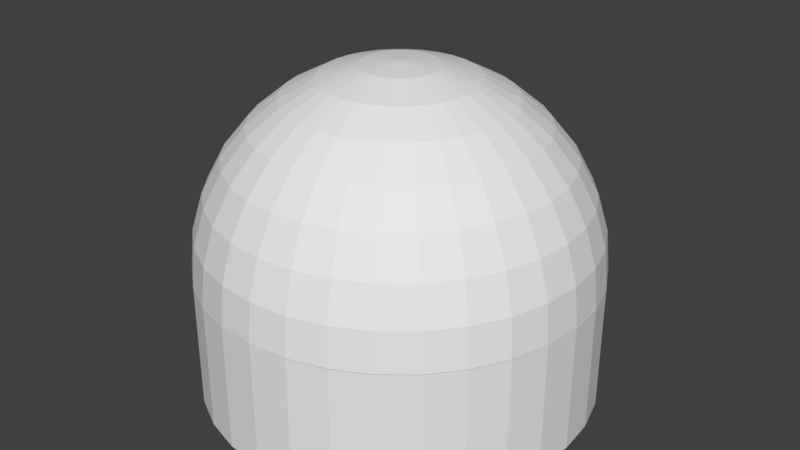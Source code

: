 # Source: pickup.blend  (saved by Blender 2.79.0; exported with 4.5.12 LTS)
import bpy
from mathutils import Matrix  # noqa: F401  (used for matrix-valued properties, if any)

bpy.ops.wm.read_factory_settings(use_empty=True)
scene = bpy.context.scene
scene.name = 'Scene'

# ---- collections
col_collection_1 = bpy.data.collections.new('Collection 1'); scene.collection.children.link(col_collection_1)

# ---- materials (node trees are filled in below, after node groups)
mat_material_001 = bpy.data.materials.new('Material.001')
mat_material_001.alpha_threshold = 0.0
mat_material_001.use_transparent_shadow = False
mat_material_001.roughness = 0.5
mat_material_001.specular_intensity = 0.0

# ---- material node trees

# ---- world
world_world = bpy.data.worlds.new('World'); scene.world = world_world
world_world.color = (0.05088, 0.05088, 0.05088)
world_world.use_sun_shadow = False
world_world.sun_shadow_jitter_overblur = 0.0
world_world.cycles.sampling_method = 'MANUAL'

# ---- meshes
me_sphere_003 = bpy.data.meshes.new('Sphere.003')
me_sphere_003.from_pydata([(0.0, 0.1951, 0.9808), (0.0, 0.3827, 0.9239), (0.0, 0.5556, 0.8315), (0.0, 0.7071, 0.7071), (0.0, 0.8315, 0.5556), (0.0, 0.9239, 0.3827), (0.0, 0.9808, 0.1951), (0.0, 1.0, 7.55e-08), (0.03806, 0.1913, 0.9808), (0.07466, 0.3753, 0.9239), (0.1084, 0.5449, 0.8315), (0.1379, 0.6935, 0.7071), (0.1622, 0.8155, 0.5556), (0.1802, 0.9061, 0.3827), (0.1913, 0.9619, 0.1951), (0.1951, 0.9808, 7.55e-08), (0.07466, 0.1802, 0.9808), (0.1464, 0.3536, 0.9239), (0.2126, 0.5133, 0.8315), (0.2706, 0.6533, 0.7071), (0.3182, 0.7682, 0.5556), (0.3536, 0.8536, 0.3827), (0.3753, 0.9061, 0.1951), (0.3827, 0.9239, 7.55e-08), (0.1084, 0.1622, 0.9808), (0.2126, 0.3182, 0.9239), (0.3087, 0.4619, 0.8315), (0.3928, 0.5879, 0.7071), (0.4619, 0.6913, 0.5556), (0.5133, 0.7682, 0.3827), (0.5449, 0.8155, 0.1951), (0.5556, 0.8315, 7.55e-08), (0.1379, 0.1379, 0.9808), (0.2706, 0.2706, 0.9239), (0.3928, 0.3928, 0.8315), (0.5, 0.5, 0.7071), (0.5879, 0.5879, 0.5556), (0.6533, 0.6533, 0.3827), (0.6935, 0.6935, 0.1951), (0.7071, 0.7071, 7.55e-08), (0.1622, 0.1084, 0.9808), (0.3182, 0.2126, 0.9239), (0.4619, 0.3087, 0.8315), (0.5879, 0.3928, 0.7071), (0.6913, 0.4619, 0.5556), (0.7682, 0.5133, 0.3827), (0.8155, 0.5449, 0.1951), (0.8315, 0.5556, 7.55e-08), (0.1802, 0.07466, 0.9808), (0.3536, 0.1464, 0.9239), (0.5133, 0.2126, 0.8315), (0.6533, 0.2706, 0.7071), (0.7682, 0.3182, 0.5556), (0.8536, 0.3536, 0.3827), (0.9061, 0.3753, 0.1951), (0.9239, 0.3827, 7.55e-08), (0.1913, 0.03806, 0.9808), (0.3753, 0.07466, 0.9239), (0.5449, 0.1084, 0.8315), (0.6935, 0.1379, 0.7071), (0.8155, 0.1622, 0.5556), (0.9061, 0.1802, 0.3827), (0.9619, 0.1913, 0.1951), (0.9808, 0.1951, 7.55e-08), (0.1951, -3.266e-07, 0.9808), (0.3827, -3.192e-07, 0.9239), (0.5556, -3.117e-07, 0.8315), (0.7071, -3.192e-07, 0.7071), (0.8315, -3.341e-07, 0.5556), (0.9239, -2.745e-07, 0.3827), (0.9808, -3.937e-07, 0.1951), (1.0, -3.788e-07, 7.55e-08), (0.1913, -0.03806, 0.9808), (0.3753, -0.07466, 0.9239), (0.5449, -0.1084, 0.8315), (0.6935, -0.138, 0.7071), (0.8155, -0.1622, 0.5556), (0.9061, -0.1802, 0.3827), (0.9619, -0.1913, 0.1951), (0.9808, -0.1951, 7.55e-08), (0.1802, -0.07466, 0.9808), (0.3536, -0.1464, 0.9239), (0.5133, -0.2126, 0.8315), (0.6533, -0.2706, 0.7071), (0.7682, -0.3182, 0.5556), (0.8536, -0.3536, 0.3827), (0.9061, -0.3753, 0.1951), (0.9239, -0.3827, 7.55e-08), (0.1622, -0.1084, 0.9808), (0.3182, -0.2126, 0.9239), (0.4619, -0.3087, 0.8315), (0.5879, -0.3928, 0.7071), (0.6913, -0.4619, 0.5556), (0.7682, -0.5133, 0.3827), (0.8155, -0.5449, 0.1951), (0.8315, -0.5556, 7.55e-08), (0.1379, -0.138, 0.9808), (0.2706, -0.2706, 0.9239), (0.3928, -0.3928, 0.8315), (0.5, -0.5, 0.7071), (0.5879, -0.5879, 0.5556), (0.6533, -0.6533, 0.3827), (0.6935, -0.6935, 0.1951), (0.7071, -0.7071, 7.55e-08), (0.1084, -0.1622, 0.9808), (0.2126, -0.3182, 0.9239), (0.3087, -0.4619, 0.8315), (0.3928, -0.5879, 0.7071), (0.4619, -0.6913, 0.5556), (0.5133, -0.7682, 0.3827), (0.5449, -0.8155, 0.1951), (0.5556, -0.8315, 7.55e-08), (0.07466, -0.1802, 0.9808), (0.1464, -0.3536, 0.9239), (0.2126, -0.5133, 0.8315), (0.2706, -0.6533, 0.7071), (0.3182, -0.7682, 0.5556), (0.3536, -0.8536, 0.3827), (0.3753, -0.9061, 0.1951), (0.3827, -0.9239, 7.55e-08), (0.03806, -0.1913, 0.9808), (0.07466, -0.3753, 0.9239), (0.1084, -0.5449, 0.8315), (0.1379, -0.6935, 0.7071), (0.1622, -0.8155, 0.5556), (0.1802, -0.9061, 0.3827), (0.1913, -0.9619, 0.1951), (0.1951, -0.9808, 7.55e-08), (-7.212e-09, -0.1951, 0.9808), (4.122e-08, -0.3827, 0.9239), (2.632e-08, -0.5556, 0.8315), (-2.584e-08, -0.7071, 0.7071), (-8.544e-08, -0.8315, 0.5556), (6.357e-08, -0.9239, 0.3827), (-8.544e-08, -0.9808, 0.1951), (-1.003e-07, -1.0, 7.55e-08), (-0.03806, -0.1913, 0.9808), (-0.07466, -0.3753, 0.9239), (-0.1084, -0.5449, 0.8315), (-0.1379, -0.6935, 0.7071), (-0.1622, -0.8155, 0.5556), (-0.1802, -0.9061, 0.3827), (-0.1913, -0.9619, 0.1951), (-0.1951, -0.9808, 7.55e-08), (-0.07466, -0.1802, 0.9808), (-0.1464, -0.3536, 0.9239), (-0.2126, -0.5133, 0.8315), (-0.2706, -0.6533, 0.7071), (-0.3182, -0.7682, 0.5556), (-0.3536, -0.8536, 0.3827), (-0.3753, -0.9061, 0.1951), (-0.3827, -0.9239, 7.55e-08), (-0.1084, -0.1622, 0.9808), (-0.2126, -0.3182, 0.9239), (-0.3087, -0.4619, 0.8315), (-0.3928, -0.5879, 0.7071), (-0.4619, -0.6913, 0.5556), (-0.5133, -0.7682, 0.3827), (-0.5449, -0.8155, 0.1951), (-0.5556, -0.8315, 7.55e-08), (-2.304e-07, -5.562e-07, 1.0), (-0.1379, -0.138, 0.9808), (-0.2706, -0.2706, 0.9239), (-0.3928, -0.3928, 0.8315), (-0.5, -0.5, 0.7071), (-0.5879, -0.5879, 0.5556), (-0.6533, -0.6533, 0.3827), (-0.6935, -0.6935, 0.1951), (-0.7071, -0.7071, 7.55e-08), (-0.1622, -0.1084, 0.9808), (-0.3182, -0.2126, 0.9239), (-0.4619, -0.3087, 0.8315), (-0.5879, -0.3928, 0.7071), (-0.6913, -0.4619, 0.5556), (-0.7682, -0.5133, 0.3827), (-0.8155, -0.5449, 0.1951), (-0.8315, -0.5556, 7.55e-08), (-0.1802, -0.07466, 0.9808), (-0.3536, -0.1464, 0.9239), (-0.5133, -0.2126, 0.8315), (-0.6533, -0.2706, 0.7071), (-0.7682, -0.3182, 0.5556), (-0.8536, -0.3536, 0.3827), (-0.9061, -0.3753, 0.1951), (-0.9239, -0.3827, 7.55e-08), (-0.1913, -0.03806, 0.9808), (-0.3753, -0.07466, 0.9239), (-0.5449, -0.1084, 0.8315), (-0.6935, -0.1379, 0.7071), (-0.8155, -0.1622, 0.5556), (-0.9061, -0.1802, 0.3827), (-0.9619, -0.1913, 0.1951), (-0.9808, -0.1951, 7.55e-08), (-0.1951, 0.9808, -0.003013), (-0.1951, 0.9808, -0.6544), (-0.3827, 0.9239, -0.003013), (-0.3827, 0.9239, -0.6544), (-0.5556, 0.8315, -0.003013), (-0.1951, -3.117e-07, 0.9808), (-0.3827, -2.819e-07, 0.9239), (-0.5556, -2.819e-07, 0.8315), (-0.7071, -1.851e-07, 0.7071), (-0.8315, -1.404e-07, 0.5556), (-0.9239, -3.192e-07, 0.3827), (-0.9808, -9.567e-08, 0.1951), (-1.0, -1.404e-07, 7.55e-08), (-0.5556, 0.8315, -0.6544), (-0.7071, 0.7071, -0.003013), (-0.7071, 0.7071, -0.6544), (-0.8315, 0.5556, -0.003013), (-0.8315, 0.5556, -0.6544), (-0.9239, 0.3827, -0.003013), (-0.9239, 0.3827, -0.6544), (-0.1913, 0.03806, 0.9808), (-0.3753, 0.07466, 0.9239), (-0.5449, 0.1084, 0.8315), (-0.6935, 0.1379, 0.7071), (-0.8155, 0.1622, 0.5556), (-0.9061, 0.1802, 0.3827), (-0.9619, 0.1913, 0.1951), (-0.9808, 0.1951, 7.55e-08), (-0.9808, 0.1951, -0.003013), (-0.9808, 0.1951, -0.6544), (-1.0, 9.656e-07, -0.003013), (-1.0, 9.656e-07, -0.6544), (-0.9808, -0.1951, -0.003013), (-0.9808, -0.1951, -0.6544), (-0.9239, -0.3827, -0.003013), (-0.1802, 0.07466, 0.9808), (-0.3536, 0.1464, 0.9239), (-0.5133, 0.2126, 0.8315), (-0.6533, 0.2706, 0.7071), (-0.7682, 0.3182, 0.5556), (-0.8536, 0.3536, 0.3827), (-0.9061, 0.3753, 0.1951), (-0.9239, 0.3827, 7.55e-08), (-0.9239, -0.3827, -0.6544), (-0.8315, -0.5556, -0.003013), (-0.8315, -0.5556, -0.6544), (-0.7071, -0.7071, -0.003013), (-0.7071, -0.7071, -0.6544), (-0.5556, -0.8315, -0.003013), (-0.5556, -0.8315, -0.6544), (-0.1622, 0.1084, 0.9808), (-0.3182, 0.2126, 0.9239), (-0.4619, 0.3087, 0.8315), (-0.5879, 0.3928, 0.7071), (-0.6913, 0.4619, 0.5556), (-0.7682, 0.5133, 0.3827), (-0.8155, 0.5449, 0.1951), (-0.8315, 0.5556, 7.55e-08), (-0.3827, -0.9239, -0.003013), (-0.3827, -0.9239, -0.6544), (-0.1951, -0.9808, -0.003013), (-0.1951, -0.9808, -0.6544), (-3.258e-07, -1.0, -0.003013), (-3.258e-07, -1.0, -0.6544), (0.1951, -0.9808, -0.003013), (-0.1379, 0.1379, 0.9808), (-0.2706, 0.2706, 0.9239), (-0.3928, 0.3928, 0.8315), (-0.5, 0.5, 0.7071), (-0.5879, 0.5879, 0.5556), (-0.6533, 0.6533, 0.3827), (-0.6935, 0.6935, 0.1951), (-0.7071, 0.7071, 7.55e-08), (0.1951, -0.9808, -0.6544), (0.3827, -0.9239, -0.003013), (0.3827, -0.9239, -0.6544), (0.5556, -0.8315, -0.003013), (0.5556, -0.8315, -0.6544), (0.7071, -0.7071, -0.003013), (0.7071, -0.7071, -0.6544), (-0.1084, 0.1622, 0.9808), (-0.2126, 0.3182, 0.9239), (-0.3087, 0.4619, 0.8315), (-0.3928, 0.5879, 0.7071), (-0.4619, 0.6913, 0.5556), (-0.5133, 0.7682, 0.3827), (-0.5449, 0.8155, 0.1951), (-0.5556, 0.8315, 7.55e-08), (0.8315, -0.5556, -0.003013), (0.8315, -0.5556, -0.6544), (0.9239, -0.3827, -0.003013), (0.9239, -0.3827, -0.6544), (0.9808, -0.1951, -0.003013), (0.9808, -0.1951, -0.6544), (1.0, 7.55e-08, -0.003013), (-0.07466, 0.1802, 0.9808), (-0.1464, 0.3536, 0.9239), (-0.2126, 0.5133, 0.8315), (-0.2706, 0.6533, 0.7071), (-0.3182, 0.7682, 0.5556), (-0.3536, 0.8536, 0.3827), (-0.3753, 0.9061, 0.1951), (-0.3827, 0.9239, 7.55e-08), (1.0, 7.55e-08, -0.6544), (0.9808, 0.1951, -0.003013), (0.9808, 0.1951, -0.6544), (0.9239, 0.3827, -0.003013), (0.9239, 0.3827, -0.6544), (0.8315, 0.5556, -0.003013), (0.8315, 0.5556, -0.6544), (-0.03806, 0.1913, 0.9808), (-0.07466, 0.3753, 0.9239), (-0.1084, 0.5449, 0.8315), (-0.1379, 0.6935, 0.7071), (-0.1622, 0.8155, 0.5556), (-0.1802, 0.9061, 0.3827), (-0.1913, 0.9619, 0.1951), (-0.1951, 0.9808, 7.55e-08), (0.7071, 0.7071, -0.003013), (0.7071, 0.7071, -0.6544), (0.5556, 0.8315, -0.003013), (0.5556, 0.8315, -0.6544), (0.3827, 0.9239, -0.003013), (0.3827, 0.9239, -0.6544), (0.1951, 0.9808, -0.003013), (0.1951, 0.9808, -0.6544), (0.0, 1.0, -0.003013), (0.0, 1.0, -0.6544)], [], [(5, 4, 12, 13), (6, 5, 13, 14), (7, 6, 14, 15), (0, 160, 8), (1, 0, 8, 9), (2, 1, 9, 10), (3, 2, 10, 11), (4, 3, 11, 12), (12, 11, 19, 20), (13, 12, 20, 21), (14, 13, 21, 22), (15, 14, 22, 23), (8, 160, 16), (9, 8, 16, 17), (10, 9, 17, 18), (11, 10, 18, 19), (16, 160, 24), (17, 16, 24, 25), (18, 17, 25, 26), (19, 18, 26, 27), (20, 19, 27, 28), (21, 20, 28, 29), (22, 21, 29, 30), (23, 22, 30, 31), (28, 27, 35, 36), (29, 28, 36, 37), (30, 29, 37, 38), (31, 30, 38, 39), (24, 160, 32), (25, 24, 32, 33), (26, 25, 33, 34), (27, 26, 34, 35), (33, 32, 40, 41), (34, 33, 41, 42), (35, 34, 42, 43), (36, 35, 43, 44), (37, 36, 44, 45), (38, 37, 45, 46), (39, 38, 46, 47), (32, 160, 40), (45, 44, 52, 53), (46, 45, 53, 54), (47, 46, 54, 55), (40, 160, 48), (41, 40, 48, 49), (42, 41, 49, 50), (43, 42, 50, 51), (44, 43, 51, 52), (50, 49, 57, 58), (51, 50, 58, 59), (52, 51, 59, 60), (53, 52, 60, 61), (54, 53, 61, 62), (55, 54, 62, 63), (48, 160, 56), (49, 48, 56, 57), (62, 61, 69, 70), (63, 62, 70, 71), (56, 160, 64), (57, 56, 64, 65), (58, 57, 65, 66), (59, 58, 66, 67), (60, 59, 67, 68), (61, 60, 68, 69), (66, 65, 73, 74), (67, 66, 74, 75), (68, 67, 75, 76), (69, 68, 76, 77), (70, 69, 77, 78), (71, 70, 78, 79), (64, 160, 72), (65, 64, 72, 73), (78, 77, 85, 86), (79, 78, 86, 87), (72, 160, 80), (73, 72, 80, 81), (74, 73, 81, 82), (75, 74, 82, 83), (76, 75, 83, 84), (77, 76, 84, 85), (83, 82, 90, 91), (84, 83, 91, 92), (85, 84, 92, 93), (86, 85, 93, 94), (87, 86, 94, 95), (80, 160, 88), (81, 80, 88, 89), (82, 81, 89, 90), (95, 94, 102, 103), (88, 160, 96), (89, 88, 96, 97), (90, 89, 97, 98), (91, 90, 98, 99), (92, 91, 99, 100), (93, 92, 100, 101), (94, 93, 101, 102), (99, 98, 106, 107), (100, 99, 107, 108), (101, 100, 108, 109), (102, 101, 109, 110), (103, 102, 110, 111), (96, 160, 104), (97, 96, 104, 105), (98, 97, 105, 106), (111, 110, 118, 119), (104, 160, 112), (105, 104, 112, 113), (106, 105, 113, 114), (107, 106, 114, 115), (108, 107, 115, 116), (109, 108, 116, 117), (110, 109, 117, 118), (116, 115, 123, 124), (117, 116, 124, 125), (118, 117, 125, 126), (119, 118, 126, 127), (112, 160, 120), (113, 112, 120, 121), (114, 113, 121, 122), (115, 114, 122, 123), (121, 120, 128, 129), (122, 121, 129, 130), (123, 122, 130, 131), (124, 123, 131, 132), (125, 124, 132, 133), (126, 125, 133, 134), (127, 126, 134, 135), (120, 160, 128), (133, 132, 140, 141), (134, 133, 141, 142), (135, 134, 142, 143), (128, 160, 136), (129, 128, 136, 137), (130, 129, 137, 138), (131, 130, 138, 139), (132, 131, 139, 140), (137, 136, 144, 145), (138, 137, 145, 146), (139, 138, 146, 147), (140, 139, 147, 148), (319, 193, 195, 197, 207, 209, 211, 221, 223, 225, 227, 237, 239, 241, 251, 253, 255, 257, 267, 269, 271, 281, 283, 285, 287, 297, 299, 301, 311, 313, 315, 317), (141, 140, 148, 149), (194, 193, 319, 320), (142, 141, 149, 150), (143, 142, 150, 151), (136, 160, 144), (149, 148, 156, 157), (150, 149, 157, 158), (151, 150, 158, 159), (144, 160, 152), (145, 144, 152, 153), (196, 195, 193, 194), (146, 145, 153, 154), (206, 196, 194, 320, 318, 316, 314, 312, 302, 300, 298, 296, 286, 284, 282, 272, 270, 268, 266, 256, 254, 252, 242, 240, 238, 236, 226, 224, 222, 212, 210, 208), (147, 146, 154, 155), (148, 147, 155, 156), (206, 197, 195, 196), (154, 153, 162, 163), (155, 154, 163, 164), (210, 209, 207, 208), (156, 155, 164, 165), (157, 156, 165, 166), (158, 157, 166, 167), (212, 211, 209, 210), (159, 158, 167, 168), (152, 160, 161), (208, 207, 197, 206), (153, 152, 161, 162), (224, 223, 221, 222), (167, 166, 174, 175), (168, 167, 175, 176), (161, 160, 169), (162, 161, 169, 170), (163, 162, 170, 171), (222, 221, 211, 212), (164, 163, 171, 172), (165, 164, 172, 173), (166, 165, 173, 174), (171, 170, 178, 179), (172, 171, 179, 180), (173, 172, 180, 181), (236, 227, 225, 226), (174, 173, 181, 182), (175, 174, 182, 183), (176, 175, 183, 184), (169, 160, 177), (170, 169, 177, 178), (226, 225, 223, 224), (183, 182, 190, 191), (242, 241, 239, 240), (184, 183, 191, 192), (177, 160, 185), (238, 237, 227, 236), (178, 177, 185, 186), (179, 178, 186, 187), (180, 179, 187, 188), (240, 239, 237, 238), (181, 180, 188, 189), (182, 181, 189, 190), (252, 251, 241, 242), (188, 187, 200, 201), (189, 188, 201, 202), (190, 189, 202, 203), (254, 253, 251, 252), (191, 190, 203, 204), (192, 191, 204, 205), (185, 160, 198), (186, 185, 198, 199), (187, 186, 199, 200), (205, 204, 219, 220), (198, 160, 213), (199, 198, 213, 214), (256, 255, 253, 254), (200, 199, 214, 215), (201, 200, 215, 216), (202, 201, 216, 217), (266, 257, 255, 256), (203, 202, 217, 218), (204, 203, 218, 219), (270, 269, 267, 268), (217, 216, 231, 232), (218, 217, 232, 233), (219, 218, 233, 234), (272, 271, 269, 270), (220, 219, 234, 235), (213, 160, 228), (268, 267, 257, 266), (214, 213, 228, 229), (215, 214, 229, 230), (216, 215, 230, 231), (228, 160, 243), (229, 228, 243, 244), (230, 229, 244, 245), (282, 281, 271, 272), (231, 230, 245, 246), (232, 231, 246, 247), (233, 232, 247, 248), (284, 283, 281, 282), (234, 233, 248, 249), (235, 234, 249, 250), (247, 246, 261, 262), (296, 287, 285, 286), (248, 247, 262, 263), (249, 248, 263, 264), (250, 249, 264, 265), (243, 160, 258), (244, 243, 258, 259), (286, 285, 283, 284), (245, 244, 259, 260), (246, 245, 260, 261), (298, 297, 287, 296), (259, 258, 273, 274), (260, 259, 274, 275), (261, 260, 275, 276), (300, 299, 297, 298), (262, 261, 276, 277), (263, 262, 277, 278), (264, 263, 278, 279), (302, 301, 299, 300), (265, 264, 279, 280), (258, 160, 273), (278, 277, 292, 293), (314, 313, 311, 312), (279, 278, 293, 294), (280, 279, 294, 295), (273, 160, 288), (274, 273, 288, 289), (275, 274, 289, 290), (312, 311, 301, 302), (276, 275, 290, 291), (277, 276, 291, 292), (289, 288, 303, 304), (316, 315, 313, 314), (290, 289, 304, 305), (291, 290, 305, 306), (292, 291, 306, 307), (318, 317, 315, 316), (293, 292, 307, 308), (294, 293, 308, 309), (295, 294, 309, 310), (288, 160, 303), (308, 307, 4, 5), (309, 308, 5, 6), (310, 309, 6, 7), (303, 160, 0), (304, 303, 0, 1), (305, 304, 1, 2), (320, 319, 317, 318), (306, 305, 2, 3), (307, 306, 3, 4)])
_uv = me_sphere_003.uv_layers.new(name='UVMap')
_uv.uv.foreach_set('vector', [0.3084, 0.6557, 0.2805, 0.6239, 0.2941, 0.6102, 0.3225, 0.6414, 0.3361, 0.6876, 0.3084, 0.6557, 0.3225, 0.6414, 0.3508, 0.6728, 0.3639, 0.7195, 0.3361, 0.6876, 0.3508, 0.6728, 0.3791, 0.7042, 0.1666, 0.4988, 0.1328, 0.4723, 0.1745, 0.4908, 0.196, 0.5292, 0.1666, 0.4988, 0.1745, 0.4908, 0.2067, 0.5185, 0.2245, 0.5605, 0.196, 0.5292, 0.2067, 0.5185, 0.2365, 0.5484, 0.2526, 0.5921, 0.2245, 0.5605, 0.2365, 0.5484, 0.2655, 0.5791, 0.2805, 0.6239, 0.2526, 0.5921, 0.2655, 0.5791, 0.2941, 0.6102, 0.2941, 0.6102, 0.2655, 0.5791, 0.2777, 0.5651, 0.3069, 0.5955, 0.3225, 0.6414, 0.2941, 0.6102, 0.3069, 0.5955, 0.3358, 0.6262, 0.3508, 0.6728, 0.3225, 0.6414, 0.3358, 0.6262, 0.3645, 0.657, 0.3791, 0.7042, 0.3508, 0.6728, 0.3645, 0.657, 0.3933, 0.6879, 0.1745, 0.4908, 0.1328, 0.4723, 0.182, 0.4821, 0.2067, 0.5185, 0.1745, 0.4908, 0.182, 0.4821, 0.2167, 0.5069, 0.2365, 0.5484, 0.2067, 0.5185, 0.2167, 0.5069, 0.2478, 0.5353, 0.2655, 0.5791, 0.2365, 0.5484, 0.2478, 0.5353, 0.2777, 0.5651, 0.182, 0.4821, 0.1328, 0.4723, 0.189, 0.4729, 0.2167, 0.5069, 0.182, 0.4821, 0.189, 0.4729, 0.2262, 0.4945, 0.2478, 0.5353, 0.2167, 0.5069, 0.2262, 0.4945, 0.2586, 0.5214, 0.2777, 0.5651, 0.2478, 0.5353, 0.2586, 0.5214, 0.2892, 0.5501, 0.3069, 0.5955, 0.2777, 0.5651, 0.2892, 0.5501, 0.319, 0.5798, 0.3358, 0.6262, 0.3069, 0.5955, 0.319, 0.5798, 0.3483, 0.61, 0.3645, 0.657, 0.3358, 0.6262, 0.3483, 0.61, 0.3774, 0.6403, 0.3933, 0.6879, 0.3645, 0.657, 0.3774, 0.6403, 0.4065, 0.6707, 0.319, 0.5798, 0.2892, 0.5501, 0.3002, 0.5343, 0.3305, 0.5633, 0.3483, 0.61, 0.319, 0.5798, 0.3305, 0.5633, 0.3602, 0.5929, 0.3774, 0.6403, 0.3483, 0.61, 0.3602, 0.5929, 0.3896, 0.6228, 0.4065, 0.6707, 0.3774, 0.6403, 0.3896, 0.6228, 0.419, 0.6528, 0.189, 0.4729, 0.1328, 0.4723, 0.1956, 0.4631, 0.2262, 0.4945, 0.189, 0.4729, 0.1956, 0.4631, 0.2353, 0.4813, 0.2586, 0.5214, 0.2262, 0.4945, 0.2353, 0.4813, 0.2689, 0.5065, 0.2892, 0.5501, 0.2586, 0.5214, 0.2689, 0.5065, 0.3002, 0.5343, 0.2353, 0.4813, 0.1956, 0.4631, 0.2017, 0.4528, 0.2441, 0.4671, 0.2689, 0.5065, 0.2353, 0.4813, 0.2441, 0.4671, 0.2789, 0.4907, 0.3002, 0.5343, 0.2689, 0.5065, 0.2789, 0.4907, 0.3109, 0.5176, 0.3305, 0.5633, 0.3002, 0.5343, 0.3109, 0.5176, 0.3415, 0.546, 0.3602, 0.5929, 0.3305, 0.5633, 0.3415, 0.546, 0.3715, 0.5751, 0.3896, 0.6228, 0.3602, 0.5929, 0.3715, 0.5751, 0.4013, 0.6046, 0.419, 0.6528, 0.3896, 0.6228, 0.4013, 0.6046, 0.4309, 0.6343, 0.1956, 0.4631, 0.1328, 0.4723, 0.2017, 0.4528, 0.3715, 0.5751, 0.3415, 0.546, 0.3523, 0.5279, 0.3826, 0.5567, 0.4013, 0.6046, 0.3715, 0.5751, 0.3826, 0.5567, 0.4125, 0.586, 0.4309, 0.6343, 0.4013, 0.6046, 0.4125, 0.586, 0.4422, 0.6154, 0.2017, 0.4528, 0.1328, 0.4723, 0.2074, 0.4419, 0.2441, 0.4671, 0.2017, 0.4528, 0.2074, 0.4419, 0.2528, 0.4521, 0.2789, 0.4907, 0.2441, 0.4671, 0.2528, 0.4521, 0.2888, 0.474, 0.3109, 0.5176, 0.2789, 0.4907, 0.2888, 0.474, 0.3213, 0.5001, 0.3415, 0.546, 0.3109, 0.5176, 0.3213, 0.5001, 0.3523, 0.5279, 0.2888, 0.474, 0.2528, 0.4521, 0.2616, 0.4362, 0.2987, 0.4565, 0.3213, 0.5001, 0.2888, 0.474, 0.2987, 0.4565, 0.3318, 0.4818, 0.3523, 0.5279, 0.3213, 0.5001, 0.3318, 0.4818, 0.3631, 0.5093, 0.3826, 0.5567, 0.3523, 0.5279, 0.3631, 0.5093, 0.3935, 0.5379, 0.4125, 0.586, 0.3826, 0.5567, 0.3935, 0.5379, 0.4235, 0.5669, 0.4422, 0.6154, 0.4125, 0.586, 0.4235, 0.5669, 0.4533, 0.5962, 0.2074, 0.4419, 0.1328, 0.4723, 0.2129, 0.4305, 0.2528, 0.4521, 0.2074, 0.4419, 0.2129, 0.4305, 0.2616, 0.4362, 0.4235, 0.5669, 0.3935, 0.5379, 0.4045, 0.5187, 0.4346, 0.5478, 0.4533, 0.5962, 0.4235, 0.5669, 0.4346, 0.5478, 0.4644, 0.5771, 0.2129, 0.4305, 0.1328, 0.4723, 0.218, 0.4186, 0.2616, 0.4362, 0.2129, 0.4305, 0.218, 0.4186, 0.2707, 0.4193, 0.2987, 0.4565, 0.2616, 0.4362, 0.2707, 0.4193, 0.309, 0.4382, 0.3318, 0.4818, 0.2987, 0.4565, 0.309, 0.4382, 0.3425, 0.463, 0.3631, 0.5093, 0.3318, 0.4818, 0.3425, 0.463, 0.374, 0.4903, 0.3935, 0.5379, 0.3631, 0.5093, 0.374, 0.4903, 0.4045, 0.5187, 0.309, 0.4382, 0.2707, 0.4193, 0.2805, 0.4013, 0.3199, 0.4191, 0.3425, 0.463, 0.309, 0.4382, 0.3199, 0.4191, 0.3538, 0.4437, 0.374, 0.4903, 0.3425, 0.463, 0.3538, 0.4437, 0.3853, 0.4709, 0.4045, 0.5187, 0.374, 0.4903, 0.3853, 0.4709, 0.4159, 0.4994, 0.4346, 0.5478, 0.4045, 0.5187, 0.4159, 0.4994, 0.4459, 0.5286, 0.4644, 0.5771, 0.4346, 0.5478, 0.4459, 0.5286, 0.4756, 0.5581, 0.218, 0.4186, 0.1328, 0.4723, 0.2231, 0.4061, 0.2707, 0.4193, 0.218, 0.4186, 0.2231, 0.4061, 0.2805, 0.4013, 0.4459, 0.5286, 0.4159, 0.4994, 0.4278, 0.4802, 0.4576, 0.5096, 0.4756, 0.5581, 0.4459, 0.5286, 0.4576, 0.5096, 0.4872, 0.5394, 0.2231, 0.4061, 0.1328, 0.4723, 0.2282, 0.3931, 0.2805, 0.4013, 0.2231, 0.4061, 0.2282, 0.3931, 0.2915, 0.3822, 0.3199, 0.4191, 0.2805, 0.4013, 0.2915, 0.3822, 0.3319, 0.3993, 0.3538, 0.4437, 0.3199, 0.4191, 0.3319, 0.3993, 0.3658, 0.424, 0.3853, 0.4709, 0.3538, 0.4437, 0.3658, 0.424, 0.3974, 0.4515, 0.4159, 0.4994, 0.3853, 0.4709, 0.3974, 0.4515, 0.4278, 0.4802, 0.3658, 0.424, 0.3319, 0.3993, 0.3452, 0.3789, 0.379, 0.4041, 0.3974, 0.4515, 0.3658, 0.424, 0.379, 0.4041, 0.4102, 0.4321, 0.4278, 0.4802, 0.3974, 0.4515, 0.4102, 0.4321, 0.4404, 0.4613, 0.4576, 0.5096, 0.4278, 0.4802, 0.4404, 0.4613, 0.47, 0.491, 0.4872, 0.5394, 0.4576, 0.5096, 0.47, 0.491, 0.4993, 0.5211, 0.2282, 0.3931, 0.1328, 0.4723, 0.2336, 0.3793, 0.2915, 0.3822, 0.2282, 0.3931, 0.2336, 0.3793, 0.3044, 0.3616, 0.3319, 0.3993, 0.2915, 0.3822, 0.3044, 0.3616, 0.3452, 0.3789, 0.4993, 0.5211, 0.47, 0.491, 0.4832, 0.473, 0.5122, 0.5036, 0.2336, 0.3793, 0.1328, 0.4723, 0.24, 0.3643, 0.3044, 0.3616, 0.2336, 0.3793, 0.24, 0.3643, 0.3199, 0.3396, 0.3452, 0.3789, 0.3044, 0.3616, 0.3199, 0.3396, 0.3604, 0.3581, 0.379, 0.4041, 0.3452, 0.3789, 0.3604, 0.3581, 0.3935, 0.3843, 0.4102, 0.4321, 0.379, 0.4041, 0.3935, 0.3843, 0.4242, 0.413, 0.4404, 0.4613, 0.4102, 0.4321, 0.4242, 0.413, 0.454, 0.4428, 0.47, 0.491, 0.4404, 0.4613, 0.454, 0.4428, 0.4832, 0.473, 0.3935, 0.3843, 0.3604, 0.3581, 0.3775, 0.337, 0.4095, 0.3648, 0.4242, 0.413, 0.3935, 0.3843, 0.4095, 0.3648, 0.4395, 0.3944, 0.454, 0.4428, 0.4242, 0.413, 0.4395, 0.3944, 0.4686, 0.4249, 0.4832, 0.473, 0.454, 0.4428, 0.4686, 0.4249, 0.4974, 0.4558, 0.5122, 0.5036, 0.4832, 0.473, 0.4974, 0.4558, 0.526, 0.4868, 0.24, 0.3643, 0.1328, 0.4723, 0.2487, 0.3471, 0.3199, 0.3396, 0.24, 0.3643, 0.2487, 0.3471, 0.339, 0.3158, 0.3604, 0.3581, 0.3199, 0.3396, 0.339, 0.3158, 0.3775, 0.337, 0.526, 0.4868, 0.4974, 0.4558, 0.5126, 0.4395, 0.5407, 0.4711, 0.2487, 0.3471, 0.1328, 0.4723, 0.2656, 0.3231, 0.339, 0.3158, 0.2487, 0.3471, 0.2656, 0.3231, 0.3622, 0.2907, 0.3775, 0.337, 0.339, 0.3158, 0.3622, 0.2907, 0.3969, 0.3162, 0.4095, 0.3648, 0.3775, 0.337, 0.3969, 0.3162, 0.427, 0.3459, 0.4395, 0.3944, 0.4095, 0.3648, 0.427, 0.3459, 0.456, 0.3767, 0.4686, 0.4249, 0.4395, 0.3944, 0.456, 0.3767, 0.4844, 0.408, 0.4974, 0.4558, 0.4686, 0.4249, 0.4844, 0.408, 0.5126, 0.4395, 0.456, 0.3767, 0.427, 0.3459, 0.4461, 0.328, 0.4737, 0.36, 0.4844, 0.408, 0.456, 0.3767, 0.4737, 0.36, 0.5013, 0.3921, 0.5126, 0.4395, 0.4844, 0.408, 0.5013, 0.3921, 0.5288, 0.4242, 0.5407, 0.4711, 0.5126, 0.4395, 0.5288, 0.4242, 0.5563, 0.4563, 0.2656, 0.3231, 0.1328, 0.4723, 0.331, 0.2596, 0.3622, 0.2907, 0.2656, 0.3231, 0.331, 0.2596, 0.3892, 0.2653, 0.3969, 0.3162, 0.3622, 0.2907, 0.3892, 0.2653, 0.4181, 0.2962, 0.427, 0.3459, 0.3969, 0.3162, 0.4181, 0.2962, 0.4461, 0.328, 0.3892, 0.2653, 0.331, 0.2596, 0.4581, 0.1555, 0.4185, 0.2414, 0.4181, 0.2962, 0.3892, 0.2653, 0.4185, 0.2414, 0.4408, 0.2777, 0.4461, 0.328, 0.4181, 0.2962, 0.4408, 0.2777, 0.4663, 0.3114, 0.4737, 0.36, 0.4461, 0.328, 0.4663, 0.3114, 0.4926, 0.3446, 0.5013, 0.3921, 0.4737, 0.36, 0.4926, 0.3446, 0.5193, 0.3774, 0.5288, 0.4242, 0.5013, 0.3921, 0.5193, 0.3774, 0.5461, 0.4101, 0.5563, 0.4563, 0.5288, 0.4242, 0.5461, 0.4101, 0.573, 0.4427, 0.331, 0.2596, 0.1328, 0.4723, 0.4581, 0.1555, 0.5193, 0.3774, 0.4926, 0.3446, 0.5125, 0.3305, 0.5382, 0.364, 0.5461, 0.4101, 0.5193, 0.3774, 0.5382, 0.364, 0.5643, 0.3972, 0.573, 0.4427, 0.5461, 0.4101, 0.5643, 0.3972, 0.5906, 0.4303, 0.4581, 0.1555, 0.649, 0.03452, 0.4958, 0.133, 0.4185, 0.2414, 0.4581, 0.1555, 0.4958, 0.133, 0.4477, 0.2208, 0.4408, 0.2777, 0.4185, 0.2414, 0.4477, 0.2208, 0.4644, 0.261, 0.4663, 0.3114, 0.4408, 0.2777, 0.4644, 0.261, 0.4875, 0.2964, 0.4926, 0.3446, 0.4663, 0.3114, 0.4875, 0.2964, 0.5125, 0.3305, 0.4477, 0.2208, 0.4958, 0.133, 0.5168, 0.125, 0.4752, 0.204, 0.4644, 0.261, 0.4477, 0.2208, 0.4752, 0.204, 0.488, 0.2465, 0.4875, 0.2964, 0.4644, 0.261, 0.488, 0.2465, 0.5092, 0.2831, 0.5125, 0.3305, 0.4875, 0.2964, 0.5092, 0.2831, 0.533, 0.3178, 0.3643, 0.72, 0.3482, 0.7342, 0.3311, 0.7472, 0.3131, 0.7592, 0.2944, 0.77, 0.2749, 0.7798, 0.255, 0.7889, 0.2346, 0.7973, 0.214, 0.8052, 0.1933, 0.813, 0.1726, 0.8208, 0.1521, 0.8289, 0.132, 0.8376, 0.1122, 0.847, 0.09313, 0.8573, 0.07474, 0.8686, 0.5734, 0.4432, 0.5568, 0.4568, 0.5411, 0.4715, 0.5264, 0.4873, 0.5127, 0.5041, 0.4998, 0.5216, 0.4876, 0.5398, 0.476, 0.5585, 0.4648, 0.5775, 0.4538, 0.5967, 0.4427, 0.6158, 0.4313, 0.6347, 0.4195, 0.6532, 0.407, 0.6712, 0.3937, 0.6883, 0.3795, 0.7047, 0.5382, 0.364, 0.5125, 0.3305, 0.533, 0.3178, 0.5579, 0.3519, 0.428, 0.8293, 0.3482, 0.7342, 0.3643, 0.72, 0.4463, 0.8132, 0.5643, 0.3972, 0.5382, 0.364, 0.5579, 0.3519, 0.5833, 0.3855, 0.5906, 0.4303, 0.5643, 0.3972, 0.5833, 0.3855, 0.609, 0.419, 0.4958, 0.133, 0.649, 0.03452, 0.5168, 0.125, 0.5579, 0.3519, 0.533, 0.3178, 0.554, 0.3066, 0.5782, 0.341, 0.5833, 0.3855, 0.5579, 0.3519, 0.5782, 0.341, 0.603, 0.3749, 0.609, 0.419, 0.5833, 0.3855, 0.603, 0.3749, 0.6281, 0.4087, 0.5168, 0.125, 0.649, 0.03452, 0.5335, 0.1205, 0.4752, 0.204, 0.5168, 0.125, 0.5335, 0.1205, 0.5006, 0.1909, 0.9249, 0.4063, 0.8473, 0.3094, 0.8644, 0.2964, 0.9442, 0.3915, 0.488, 0.2465, 0.4752, 0.204, 0.5006, 0.1909, 0.5114, 0.2341, 0.3886, 0.8575, 0.4087, 0.8441, 0.428, 0.8293, 0.4463, 0.8132, 0.4634, 0.796, 0.4792, 0.7778, 0.4937, 0.759, 0.5071, 0.7398, 0.5194, 0.7203, 0.5311, 0.7009, 0.5422, 0.6817, 0.553, 0.6629, 0.5637, 0.6445, 0.5747, 0.6268, 0.586, 0.6099, 0.5978, 0.5938, 0.6102, 0.5786, 0.6235, 0.5644, 0.6375, 0.5512, 0.6524, 0.539, 0.1519, 0.9657, 0.1686, 0.9554, 0.186, 0.9461, 0.2042, 0.9374, 0.2232, 0.9293, 0.2427, 0.9216, 0.2628, 0.914, 0.2834, 0.9063, 0.3044, 0.8983, 0.3255, 0.8896, 0.3467, 0.8801, 0.3678, 0.8694, 0.5092, 0.2831, 0.488, 0.2465, 0.5114, 0.2341, 0.5312, 0.2713, 0.533, 0.3178, 0.5092, 0.2831, 0.5312, 0.2713, 0.554, 0.3066, 0.9048, 0.4196, 0.8294, 0.3214, 0.8473, 0.3094, 0.9249, 0.4063, 0.5114, 0.2341, 0.5006, 0.1909, 0.5238, 0.1806, 0.5341, 0.2235, 0.5312, 0.2713, 0.5114, 0.2341, 0.5341, 0.2235, 0.5531, 0.261, 0.863, 0.4423, 0.7912, 0.342, 0.8106, 0.3322, 0.884, 0.4316, 0.554, 0.3066, 0.5312, 0.2713, 0.5531, 0.261, 0.5752, 0.2965, 0.5782, 0.341, 0.554, 0.3066, 0.5752, 0.2965, 0.5988, 0.3311, 0.603, 0.3749, 0.5782, 0.341, 0.5988, 0.3311, 0.6231, 0.3653, 0.8417, 0.4518, 0.7712, 0.3511, 0.7912, 0.342, 0.863, 0.4423, 0.6281, 0.4087, 0.603, 0.3749, 0.6231, 0.3653, 0.6478, 0.3993, 0.5335, 0.1205, 0.649, 0.03452, 0.5485, 0.1171, 0.884, 0.4316, 0.8106, 0.3322, 0.8294, 0.3214, 0.9048, 0.4196, 0.5006, 0.1909, 0.5335, 0.1205, 0.5485, 0.1171, 0.5238, 0.1806, 0.7997, 0.4685, 0.7302, 0.3674, 0.7508, 0.3595, 0.8206, 0.4605, 0.6231, 0.3653, 0.5988, 0.3311, 0.6197, 0.3222, 0.6437, 0.3565, 0.6478, 0.3993, 0.6231, 0.3653, 0.6437, 0.3565, 0.668, 0.3906, 0.5485, 0.1171, 0.649, 0.03452, 0.5626, 0.1142, 0.5238, 0.1806, 0.5485, 0.1171, 0.5626, 0.1142, 0.5453, 0.1721, 0.5341, 0.2235, 0.5238, 0.1806, 0.5453, 0.1721, 0.5559, 0.2144, 0.8206, 0.4605, 0.7508, 0.3595, 0.7712, 0.3511, 0.8417, 0.4518, 0.5531, 0.261, 0.5341, 0.2235, 0.5559, 0.2144, 0.5746, 0.2518, 0.5752, 0.2965, 0.5531, 0.261, 0.5746, 0.2518, 0.5964, 0.2875, 0.5988, 0.3311, 0.5752, 0.2965, 0.5964, 0.2875, 0.6197, 0.3222, 0.5559, 0.2144, 0.5453, 0.1721, 0.5652, 0.165, 0.577, 0.2063, 0.5746, 0.2518, 0.5559, 0.2144, 0.577, 0.2063, 0.5958, 0.2436, 0.5964, 0.2875, 0.5746, 0.2518, 0.5958, 0.2436, 0.6175, 0.2792, 0.7589, 0.4838, 0.6889, 0.383, 0.7095, 0.3752, 0.7791, 0.4762, 0.6197, 0.3222, 0.5964, 0.2875, 0.6175, 0.2792, 0.6406, 0.3139, 0.6437, 0.3565, 0.6197, 0.3222, 0.6406, 0.3139, 0.6644, 0.3483, 0.668, 0.3906, 0.6437, 0.3565, 0.6644, 0.3483, 0.6885, 0.3825, 0.5626, 0.1142, 0.649, 0.03452, 0.5759, 0.1113, 0.5453, 0.1721, 0.5626, 0.1142, 0.5759, 0.1113, 0.5652, 0.165, 0.7791, 0.4762, 0.7095, 0.3752, 0.7302, 0.3674, 0.7997, 0.4685, 0.6644, 0.3483, 0.6406, 0.3139, 0.6614, 0.3061, 0.6851, 0.3405, 0.7022, 0.5083, 0.6285, 0.4092, 0.6482, 0.3998, 0.7204, 0.4996, 0.6885, 0.3825, 0.6644, 0.3483, 0.6851, 0.3405, 0.7092, 0.3747, 0.5759, 0.1113, 0.649, 0.03452, 0.5888, 0.1082, 0.7394, 0.4915, 0.6684, 0.3911, 0.6889, 0.383, 0.7589, 0.4838, 0.5652, 0.165, 0.5759, 0.1113, 0.5888, 0.1082, 0.5839, 0.1586, 0.577, 0.2063, 0.5652, 0.165, 0.5839, 0.1586, 0.5971, 0.199, 0.5958, 0.2436, 0.577, 0.2063, 0.5971, 0.199, 0.6164, 0.2359, 0.7204, 0.4996, 0.6482, 0.3998, 0.6684, 0.3911, 0.7394, 0.4915, 0.6175, 0.2792, 0.5958, 0.2436, 0.6164, 0.2359, 0.6383, 0.2714, 0.6406, 0.3139, 0.6175, 0.2792, 0.6383, 0.2714, 0.6614, 0.3061, 0.6848, 0.5176, 0.6093, 0.4195, 0.6285, 0.4092, 0.7022, 0.5083, 0.6164, 0.2359, 0.5971, 0.199, 0.6164, 0.1919, 0.6364, 0.2285, 0.6383, 0.2714, 0.6164, 0.2359, 0.6364, 0.2285, 0.6586, 0.2638, 0.6614, 0.3061, 0.6383, 0.2714, 0.6586, 0.2638, 0.6819, 0.2984, 0.6682, 0.5279, 0.591, 0.4308, 0.6093, 0.4195, 0.6848, 0.5176, 0.6851, 0.3405, 0.6614, 0.3061, 0.6819, 0.2984, 0.7058, 0.3327, 0.7092, 0.3747, 0.6851, 0.3405, 0.7058, 0.3327, 0.7299, 0.3669, 0.5888, 0.1082, 0.649, 0.03452, 0.6011, 0.1049, 0.5839, 0.1586, 0.5888, 0.1082, 0.6011, 0.1049, 0.6015, 0.1525, 0.5971, 0.199, 0.5839, 0.1586, 0.6015, 0.1525, 0.6164, 0.1919, 0.7299, 0.3669, 0.7058, 0.3327, 0.7262, 0.3248, 0.7505, 0.3589, 0.6011, 0.1049, 0.649, 0.03452, 0.613, 0.1012, 0.6015, 0.1525, 0.6011, 0.1049, 0.613, 0.1012, 0.6182, 0.1464, 0.6524, 0.539, 0.5734, 0.4432, 0.591, 0.4308, 0.6682, 0.5279, 0.6164, 0.1919, 0.6015, 0.1525, 0.6182, 0.1464, 0.6349, 0.185, 0.6364, 0.2285, 0.6164, 0.1919, 0.6349, 0.185, 0.6557, 0.2211, 0.6586, 0.2638, 0.6364, 0.2285, 0.6557, 0.2211, 0.6784, 0.2562, 0.6375, 0.5512, 0.5568, 0.4568, 0.5734, 0.4432, 0.6524, 0.539, 0.6819, 0.2984, 0.6586, 0.2638, 0.6784, 0.2562, 0.7021, 0.2906, 0.7058, 0.3327, 0.6819, 0.2984, 0.7021, 0.2906, 0.7262, 0.3248, 0.6102, 0.5786, 0.5264, 0.4873, 0.5411, 0.4715, 0.6235, 0.5644, 0.6784, 0.2562, 0.6557, 0.2211, 0.6743, 0.2135, 0.6976, 0.2483, 0.7021, 0.2906, 0.6784, 0.2562, 0.6976, 0.2483, 0.7218, 0.2825, 0.7262, 0.3248, 0.7021, 0.2906, 0.7218, 0.2825, 0.7462, 0.3166, 0.5978, 0.5938, 0.5127, 0.5041, 0.5264, 0.4873, 0.6102, 0.5786, 0.7505, 0.3589, 0.7262, 0.3248, 0.7462, 0.3166, 0.7708, 0.3505, 0.613, 0.1012, 0.649, 0.03452, 0.6244, 0.09706, 0.6235, 0.5644, 0.5411, 0.4715, 0.5568, 0.4568, 0.6375, 0.5512, 0.6182, 0.1464, 0.613, 0.1012, 0.6244, 0.09706, 0.6339, 0.1402, 0.6349, 0.185, 0.6182, 0.1464, 0.6339, 0.1402, 0.6525, 0.1779, 0.6557, 0.2211, 0.6349, 0.185, 0.6525, 0.1779, 0.6743, 0.2135, 0.6244, 0.09706, 0.649, 0.03452, 0.6354, 0.09245, 0.6339, 0.1402, 0.6244, 0.09706, 0.6354, 0.09245, 0.6489, 0.1336, 0.6525, 0.1779, 0.6339, 0.1402, 0.6489, 0.1336, 0.6692, 0.1704, 0.586, 0.6099, 0.4998, 0.5216, 0.5127, 0.5041, 0.5978, 0.5938, 0.6743, 0.2135, 0.6525, 0.1779, 0.6692, 0.1704, 0.6921, 0.2055, 0.6976, 0.2483, 0.6743, 0.2135, 0.6921, 0.2055, 0.7162, 0.2399, 0.7218, 0.2825, 0.6976, 0.2483, 0.7162, 0.2399, 0.7408, 0.2739, 0.5747, 0.6268, 0.4876, 0.5398, 0.4998, 0.5216, 0.586, 0.6099, 0.7462, 0.3166, 0.7218, 0.2825, 0.7408, 0.2739, 0.7658, 0.3077, 0.7708, 0.3505, 0.7462, 0.3166, 0.7658, 0.3077, 0.7908, 0.3415, 0.7162, 0.2399, 0.6921, 0.2055, 0.7091, 0.1969, 0.734, 0.2309, 0.553, 0.6629, 0.4648, 0.5775, 0.476, 0.5585, 0.5637, 0.6445, 0.7408, 0.2739, 0.7162, 0.2399, 0.734, 0.2309, 0.7592, 0.2646, 0.7658, 0.3077, 0.7408, 0.2739, 0.7592, 0.2646, 0.7847, 0.2981, 0.7908, 0.3415, 0.7658, 0.3077, 0.7847, 0.2981, 0.8102, 0.3317, 0.6354, 0.09245, 0.649, 0.03452, 0.6459, 0.08731, 0.6489, 0.1336, 0.6354, 0.09245, 0.6459, 0.08731, 0.663, 0.1265, 0.5637, 0.6445, 0.476, 0.5585, 0.4876, 0.5398, 0.5747, 0.6268, 0.6692, 0.1704, 0.6489, 0.1336, 0.663, 0.1265, 0.6852, 0.1623, 0.6921, 0.2055, 0.6692, 0.1704, 0.6852, 0.1623, 0.7091, 0.1969, 0.5422, 0.6817, 0.4538, 0.5967, 0.4648, 0.5775, 0.553, 0.6629, 0.663, 0.1265, 0.6459, 0.08731, 0.6559, 0.08161, 0.6764, 0.1188, 0.6852, 0.1623, 0.663, 0.1265, 0.6764, 0.1188, 0.7003, 0.1536, 0.7091, 0.1969, 0.6852, 0.1623, 0.7003, 0.1536, 0.7253, 0.1876, 0.5311, 0.7009, 0.4427, 0.6158, 0.4538, 0.5967, 0.5422, 0.6817, 0.734, 0.2309, 0.7091, 0.1969, 0.7253, 0.1876, 0.7509, 0.2211, 0.7592, 0.2646, 0.734, 0.2309, 0.7509, 0.2211, 0.7769, 0.2544, 0.7847, 0.2981, 0.7592, 0.2646, 0.7769, 0.2544, 0.8029, 0.2876, 0.5194, 0.7203, 0.4313, 0.6347, 0.4427, 0.6158, 0.5311, 0.7009, 0.8102, 0.3317, 0.7847, 0.2981, 0.8029, 0.2876, 0.829, 0.3208, 0.6459, 0.08731, 0.649, 0.03452, 0.6559, 0.08161, 0.7769, 0.2544, 0.7509, 0.2211, 0.7671, 0.2104, 0.7936, 0.2433, 0.4937, 0.759, 0.407, 0.6712, 0.4195, 0.6532, 0.5071, 0.7398, 0.8029, 0.2876, 0.7769, 0.2544, 0.7936, 0.2433, 0.8203, 0.2761, 0.829, 0.3208, 0.8029, 0.2876, 0.8203, 0.2761, 0.8469, 0.3089, 0.6559, 0.08161, 0.649, 0.03452, 0.6653, 0.07534, 0.6764, 0.1188, 0.6559, 0.08161, 0.6653, 0.07534, 0.6891, 0.1104, 0.7003, 0.1536, 0.6764, 0.1188, 0.6891, 0.1104, 0.7145, 0.1442, 0.5071, 0.7398, 0.4195, 0.6532, 0.4313, 0.6347, 0.5194, 0.7203, 0.7253, 0.1876, 0.7003, 0.1536, 0.7145, 0.1442, 0.7407, 0.1774, 0.7509, 0.2211, 0.7253, 0.1876, 0.7407, 0.1774, 0.7671, 0.2104, 0.6891, 0.1104, 0.6653, 0.07534, 0.6743, 0.06848, 0.701, 0.1013, 0.4792, 0.7778, 0.3937, 0.6883, 0.407, 0.6712, 0.4937, 0.759, 0.7145, 0.1442, 0.6891, 0.1104, 0.701, 0.1013, 0.728, 0.1339, 0.7407, 0.1774, 0.7145, 0.1442, 0.728, 0.1339, 0.7552, 0.1663, 0.7671, 0.2104, 0.7407, 0.1774, 0.7552, 0.1663, 0.7823, 0.1987, 0.4634, 0.796, 0.3795, 0.7047, 0.3937, 0.6883, 0.4792, 0.7778, 0.7936, 0.2433, 0.7671, 0.2104, 0.7823, 0.1987, 0.8096, 0.2311, 0.8203, 0.2761, 0.7936, 0.2433, 0.8096, 0.2311, 0.8368, 0.2635, 0.8469, 0.3089, 0.8203, 0.2761, 0.8368, 0.2635, 0.864, 0.2959, 0.6653, 0.07534, 0.649, 0.03452, 0.6743, 0.06848, 0.2933, 0.6689, 0.2661, 0.6365, 0.2805, 0.6239, 0.3084, 0.6557, 0.3206, 0.7013, 0.2933, 0.6689, 0.3084, 0.6557, 0.3361, 0.6876, 0.3478, 0.7337, 0.3206, 0.7013, 0.3361, 0.6876, 0.3639, 0.7195, 0.1581, 0.5063, 0.1328, 0.4723, 0.1666, 0.4988, 0.1848, 0.5391, 0.1581, 0.5063, 0.1666, 0.4988, 0.196, 0.5292, 0.2118, 0.5717, 0.1848, 0.5391, 0.196, 0.5292, 0.2245, 0.5605, 0.4463, 0.8132, 0.3643, 0.72, 0.3795, 0.7047, 0.4634, 0.796, 0.2389, 0.6041, 0.2118, 0.5717, 0.2245, 0.5605, 0.2526, 0.5921, 0.2661, 0.6365, 0.2389, 0.6041, 0.2526, 0.5921, 0.2805, 0.6239])
me_sphere_003.materials.append(mat_material_001)
me_sphere_003.use_remesh_preserve_volume = False
me_sphere_003.use_remesh_preserve_attributes = False
me_sphere_003.use_mirror_vertex_groups = False
me_sphere_003.update()

# ---- objects
ob_sphere = bpy.data.objects.new('Sphere', me_sphere_003)

# ---- transforms, parenting, visibility, modifiers, constraints
ob_sphere.location = (0.0, 0.0, 0.0)
ob_sphere.lineart.crease_threshold = 0.0

# ---- collection membership
col_collection_1.objects.link(ob_sphere)

# ---- scene / render settings (as saved in the file)
scene.frame_start = 1; scene.frame_end = 250; scene.frame_set(1)
scene.render.engine = 'BLENDER_EEVEE_NEXT'
scene.render.resolution_percentage = 50
scene.render.dither_intensity = 0.0
scene.cycles.use_denoising = False
scene.cycles.samples = 128
scene.cycles.sampling_pattern = 'TABULATED_SOBOL'
scene.cycles.use_adaptive_sampling = False
scene.cycles.use_light_tree = False
scene.cycles.blur_glossy = 0.0
scene.cycles.sample_clamp_indirect = 0.0
scene.view_settings.view_transform = 'Standard'
bpy.context.view_layer.update()

# ---- added for rendering (the .blend has no active camera and no usable light): camera, sun
cam_auto = bpy.data.cameras.new('AutoCamera')
cam_auto.lens = 50.0
cam_auto.sensor_width = 36.0
cam_auto.clip_end = 1000.0
ob_auto_camera = bpy.data.objects.new('AutoCamera', cam_auto)
scene.collection.objects.link(ob_auto_camera)
ob_auto_camera.location = (3.03173, -3.63808, 2.59818)
ob_auto_camera.rotation_euler = (1.09748, -7.21219e-08, 0.694738)
scene.camera = ob_auto_camera
light_auto_sun = bpy.data.lights.new('AutoSun', 'SUN')
light_auto_sun.energy = 3.0
light_auto_sun.angle = 0.0523599
ob_auto_sun = bpy.data.objects.new('AutoSun', light_auto_sun)
scene.collection.objects.link(ob_auto_sun)
ob_auto_sun.rotation_euler = (0.872665, 0.174533, 0.523599)
bpy.context.view_layer.update()
